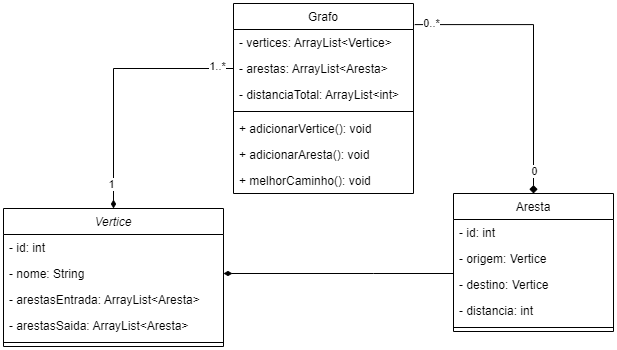

The diagram above was exported from draw.io. Its source (the exported page's mxGraphModel, read from the mxfile embedded in the PNG):
<mxGraphModel dx="800" dy="427" grid="1" gridSize="10" guides="1" tooltips="1" connect="1" arrows="1" fold="1" page="1" pageScale="1" pageWidth="827" pageHeight="1169" math="0" shadow="0">
  <root>
    <mxCell id="0" />
    <mxCell id="1" parent="0" />
    <mxCell id="2" style="edgeStyle=orthogonalEdgeStyle;rounded=0;orthogonalLoop=1;jettySize=auto;html=1;exitX=0.5;exitY=0;exitDx=0;exitDy=0;endArrow=none;endFill=0;startArrow=diamondThin;startFill=1;" edge="1" source="5" target="13" parent="1">
      <mxGeometry relative="1" as="geometry" />
    </mxCell>
    <mxCell id="3" value="1..*" style="edgeLabel;html=1;align=center;verticalAlign=middle;resizable=0;points=[];" vertex="1" connectable="0" parent="2">
      <mxGeometry x="0.8757" y="2" relative="1" as="geometry">
        <mxPoint as="offset" />
      </mxGeometry>
    </mxCell>
    <mxCell id="4" value="1" style="edgeLabel;html=1;align=center;verticalAlign=middle;resizable=0;points=[];" vertex="1" connectable="0" parent="2">
      <mxGeometry x="-0.8125" y="2" relative="1" as="geometry">
        <mxPoint as="offset" />
      </mxGeometry>
    </mxCell>
    <mxCell id="5" value="Vertice" style="swimlane;fontStyle=2;align=center;verticalAlign=top;childLayout=stackLayout;horizontal=1;startSize=26;horizontalStack=0;resizeParent=1;resizeLast=0;collapsible=1;marginBottom=0;rounded=0;shadow=0;strokeWidth=1;" vertex="1" parent="1">
      <mxGeometry x="50" y="309" width="220" height="138" as="geometry">
        <mxRectangle x="230" y="140" width="160" height="26" as="alternateBounds" />
      </mxGeometry>
    </mxCell>
    <mxCell id="6" value="- id: int" style="text;align=left;verticalAlign=top;spacingLeft=4;spacingRight=4;overflow=hidden;rotatable=0;points=[[0,0.5],[1,0.5]];portConstraint=eastwest;" vertex="1" parent="5">
      <mxGeometry y="26" width="220" height="26" as="geometry" />
    </mxCell>
    <mxCell id="7" value="- nome: String" style="text;align=left;verticalAlign=top;spacingLeft=4;spacingRight=4;overflow=hidden;rotatable=0;points=[[0,0.5],[1,0.5]];portConstraint=eastwest;rounded=0;shadow=0;html=0;" vertex="1" parent="5">
      <mxGeometry y="52" width="220" height="26" as="geometry" />
    </mxCell>
    <mxCell id="8" value="- arestasEntrada: ArrayList&lt;Aresta&gt;" style="text;align=left;verticalAlign=top;spacingLeft=4;spacingRight=4;overflow=hidden;rotatable=0;points=[[0,0.5],[1,0.5]];portConstraint=eastwest;rounded=0;shadow=0;html=0;" vertex="1" parent="5">
      <mxGeometry y="78" width="220" height="26" as="geometry" />
    </mxCell>
    <mxCell id="9" value="- arestasSaida: ArrayList&lt;Aresta&gt;" style="text;align=left;verticalAlign=top;spacingLeft=4;spacingRight=4;overflow=hidden;rotatable=0;points=[[0,0.5],[1,0.5]];portConstraint=eastwest;rounded=0;shadow=0;html=0;" vertex="1" parent="5">
      <mxGeometry y="104" width="220" height="26" as="geometry" />
    </mxCell>
    <mxCell id="10" value="" style="line;html=1;strokeWidth=1;align=left;verticalAlign=middle;spacingTop=-1;spacingLeft=3;spacingRight=3;rotatable=0;labelPosition=right;points=[];portConstraint=eastwest;" vertex="1" parent="5">
      <mxGeometry y="130" width="220" height="8" as="geometry" />
    </mxCell>
    <mxCell id="11" value="Grafo" style="swimlane;fontStyle=0;align=center;verticalAlign=top;childLayout=stackLayout;horizontal=1;startSize=26;horizontalStack=0;resizeParent=1;resizeLast=0;collapsible=1;marginBottom=0;rounded=0;shadow=0;strokeWidth=1;" vertex="1" parent="1">
      <mxGeometry x="280" y="104" width="180" height="190" as="geometry">
        <mxRectangle x="130" y="380" width="160" height="26" as="alternateBounds" />
      </mxGeometry>
    </mxCell>
    <mxCell id="12" value="- vertices: ArrayList&lt;Vertice&gt;" style="text;align=left;verticalAlign=top;spacingLeft=4;spacingRight=4;overflow=hidden;rotatable=0;points=[[0,0.5],[1,0.5]];portConstraint=eastwest;" vertex="1" parent="11">
      <mxGeometry y="26" width="180" height="26" as="geometry" />
    </mxCell>
    <mxCell id="13" value="- arestas: ArrayList&lt;Aresta&gt;" style="text;align=left;verticalAlign=top;spacingLeft=4;spacingRight=4;overflow=hidden;rotatable=0;points=[[0,0.5],[1,0.5]];portConstraint=eastwest;rounded=0;shadow=0;html=0;" vertex="1" parent="11">
      <mxGeometry y="52" width="180" height="26" as="geometry" />
    </mxCell>
    <mxCell id="14" value="- distanciaTotal: ArrayList&lt;int&gt;" style="text;align=left;verticalAlign=top;spacingLeft=4;spacingRight=4;overflow=hidden;rotatable=0;points=[[0,0.5],[1,0.5]];portConstraint=eastwest;rounded=0;shadow=0;html=0;" vertex="1" parent="11">
      <mxGeometry y="78" width="180" height="26" as="geometry" />
    </mxCell>
    <mxCell id="15" value="" style="line;html=1;strokeWidth=1;align=left;verticalAlign=middle;spacingTop=-1;spacingLeft=3;spacingRight=3;rotatable=0;labelPosition=right;points=[];portConstraint=eastwest;" vertex="1" parent="11">
      <mxGeometry y="104" width="180" height="8" as="geometry" />
    </mxCell>
    <mxCell id="16" value="+ adicionarVertice(): void    " style="text;align=left;verticalAlign=top;spacingLeft=4;spacingRight=4;overflow=hidden;rotatable=0;points=[[0,0.5],[1,0.5]];portConstraint=eastwest;" vertex="1" parent="11">
      <mxGeometry y="112" width="180" height="26" as="geometry" />
    </mxCell>
    <mxCell id="17" value="+ adicionarAresta(): void" style="text;align=left;verticalAlign=top;spacingLeft=4;spacingRight=4;overflow=hidden;rotatable=0;points=[[0,0.5],[1,0.5]];portConstraint=eastwest;" vertex="1" parent="11">
      <mxGeometry y="138" width="180" height="26" as="geometry" />
    </mxCell>
    <mxCell id="18" value="+ melhorCaminho(): void" style="text;align=left;verticalAlign=top;spacingLeft=4;spacingRight=4;overflow=hidden;rotatable=0;points=[[0,0.5],[1,0.5]];portConstraint=eastwest;" vertex="1" parent="11">
      <mxGeometry y="164" width="180" height="26" as="geometry" />
    </mxCell>
    <mxCell id="19" value="Aresta" style="swimlane;fontStyle=0;align=center;verticalAlign=top;childLayout=stackLayout;horizontal=1;startSize=26;horizontalStack=0;resizeParent=1;resizeLast=0;collapsible=1;marginBottom=0;rounded=0;shadow=0;strokeWidth=1;" vertex="1" parent="1">
      <mxGeometry x="500" y="294" width="160" height="138" as="geometry">
        <mxRectangle x="550" y="140" width="160" height="26" as="alternateBounds" />
      </mxGeometry>
    </mxCell>
    <mxCell id="20" value="- id: int" style="text;align=left;verticalAlign=top;spacingLeft=4;spacingRight=4;overflow=hidden;rotatable=0;points=[[0,0.5],[1,0.5]];portConstraint=eastwest;" vertex="1" parent="19">
      <mxGeometry y="26" width="160" height="26" as="geometry" />
    </mxCell>
    <mxCell id="21" value="- origem: Vertice" style="text;align=left;verticalAlign=top;spacingLeft=4;spacingRight=4;overflow=hidden;rotatable=0;points=[[0,0.5],[1,0.5]];portConstraint=eastwest;" vertex="1" parent="19">
      <mxGeometry y="52" width="160" height="26" as="geometry" />
    </mxCell>
    <mxCell id="22" value="- destino: Vertice" style="text;align=left;verticalAlign=top;spacingLeft=4;spacingRight=4;overflow=hidden;rotatable=0;points=[[0,0.5],[1,0.5]];portConstraint=eastwest;rounded=0;shadow=0;html=0;" vertex="1" parent="19">
      <mxGeometry y="78" width="160" height="26" as="geometry" />
    </mxCell>
    <mxCell id="23" value="- distancia: int" style="text;align=left;verticalAlign=top;spacingLeft=4;spacingRight=4;overflow=hidden;rotatable=0;points=[[0,0.5],[1,0.5]];portConstraint=eastwest;rounded=0;shadow=0;html=0;" vertex="1" parent="19">
      <mxGeometry y="104" width="160" height="26" as="geometry" />
    </mxCell>
    <mxCell id="24" value="" style="line;html=1;strokeWidth=1;align=left;verticalAlign=middle;spacingTop=-1;spacingLeft=3;spacingRight=3;rotatable=0;labelPosition=right;points=[];portConstraint=eastwest;" vertex="1" parent="19">
      <mxGeometry y="130" width="160" height="8" as="geometry" />
    </mxCell>
    <mxCell id="25" style="edgeStyle=orthogonalEdgeStyle;rounded=0;orthogonalLoop=1;jettySize=auto;html=1;entryX=0.5;entryY=0;entryDx=0;entryDy=0;exitX=1.007;exitY=0.111;exitDx=0;exitDy=0;exitPerimeter=0;endArrow=diamond;endFill=1;" edge="1" source="11" target="19" parent="1">
      <mxGeometry relative="1" as="geometry" />
    </mxCell>
    <mxCell id="26" value="0..*" style="edgeLabel;html=1;align=center;verticalAlign=middle;resizable=0;points=[];" connectable="0" vertex="1" parent="25">
      <mxGeometry x="-0.8854" y="2" relative="1" as="geometry">
        <mxPoint as="offset" />
      </mxGeometry>
    </mxCell>
    <mxCell id="27" value="0" style="edgeLabel;html=1;align=center;verticalAlign=middle;resizable=0;points=[];" vertex="1" connectable="0" parent="25">
      <mxGeometry x="0.8443" y="1" relative="1" as="geometry">
        <mxPoint as="offset" />
      </mxGeometry>
    </mxCell>
    <mxCell id="28" style="edgeStyle=orthogonalEdgeStyle;rounded=0;orthogonalLoop=1;jettySize=auto;html=1;exitX=1;exitY=0.5;exitDx=0;exitDy=0;endArrow=none;endFill=0;startArrow=diamondThin;startFill=1;" edge="1" source="7" target="19" parent="1">
      <mxGeometry relative="1" as="geometry">
        <Array as="points">
          <mxPoint x="420" y="374" />
          <mxPoint x="420" y="374" />
        </Array>
      </mxGeometry>
    </mxCell>
  </root>
</mxGraphModel>